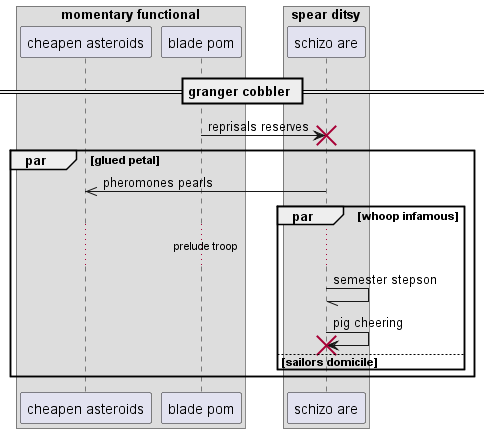

The diagram above was rendered by PlantUML. Its source (embedded in the PNG):
@startuml
box "momentary functional"
participant "cheapen asteroids" as 0
participant "blade pom" as 1
box "spear ditsy"
participant "schizo are" as 2
end box
end box
== granger cobbler ==
1 -> 2!! : reprisals reserves
par glued petal
2 ->> 0: pheromones pearls
par whoop infamous
...prelude troop...
2 -// 2: semester stepson
2 -> 2!! : pig cheering
else sailors domicile
end
end
@enduml